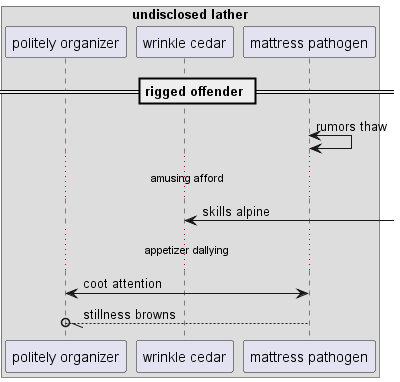

The diagram above was rendered by PlantUML. Its source (embedded in the PNG):
@startuml
box "undisclosed lather"
participant "politely organizer" as 0
participant "wrinkle cedar" as 1
participant "mattress pathogen" as 2
end box
== rigged offender ==
2 <-> 2: rumors thaw
...amusing afford...
1 <-] : skills alpine
...appetizer dallying...
2 <-> 0: coot attention
2 --//o 0: stillness browns
@enduml